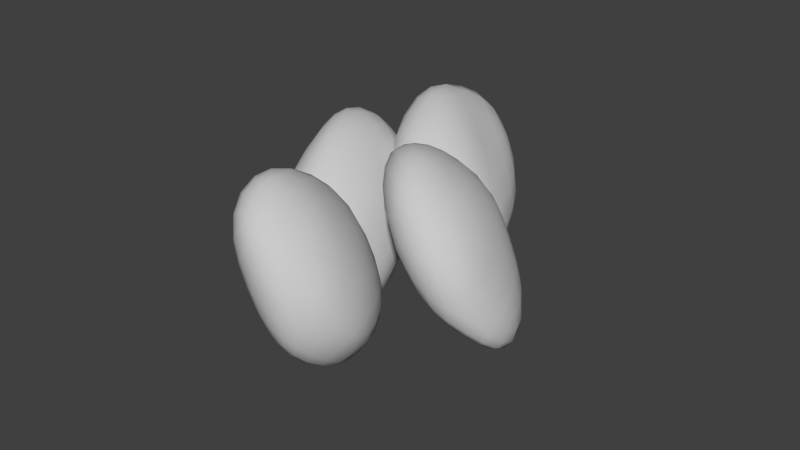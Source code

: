 # Source: astroids1.blend  (saved by Blender 2.79.0; exported with 4.5.12 LTS)
import bpy
from mathutils import Matrix  # noqa: F401  (used for matrix-valued properties, if any)

bpy.ops.wm.read_factory_settings(use_empty=True)
scene = bpy.context.scene
scene.name = 'Scene'

# ---- collections
col_collection_1 = bpy.data.collections.new('Collection 1'); scene.collection.children.link(col_collection_1)

# ---- materials (node trees are filled in below, after node groups)
mat_standard_1 = bpy.data.materials.new('Standard_1')
mat_standard_1.alpha_threshold = 0.0
mat_standard_1.use_transparent_shadow = False
mat_standard_1.diffuse_color = (0.5843, 0.5843, 0.5843, 1.0)
mat_standard_1.specular_color = (0.898, 0.898, 0.898)
mat_standard_1.roughness = 0.5

# ---- material node trees

# ---- world
world_world = bpy.data.worlds.new('World'); scene.world = world_world
world_world.color = (0.05088, 0.05088, 0.05088)
world_world.use_sun_shadow = False
world_world.sun_shadow_jitter_overblur = 0.0
world_world.cycles.sampling_method = 'MANUAL'

# ---- meshes
me_geospher36 = bpy.data.meshes.new('GeoSpher36')
me_geospher36.from_pydata([(11.4, 10.02, -5.003), (-4.407, 9.914, 7.162), (-5.933, -1.804, 9.902), (4.966, -9.703, 0.7949), (14.98, -2.836, -5.372), (0.1366, 11.2, -6.023), (-5.516, -6.567, -0.2748), (6.015, -8.0, -10.12), (10.42, 2.749, -15.29), (8.881, -3.256, 6.608), (-14.09, 3.586, 2.845), (-3.279, 1.193, -9.413)], [], [(9, 0, 1), (9, 1, 2), (9, 2, 3), (9, 3, 4), (9, 4, 0), (0, 8, 5), (1, 5, 10), (2, 10, 6), (3, 6, 7), (4, 7, 8), (5, 1, 0), (10, 2, 1), (6, 3, 2), (7, 4, 3), (8, 0, 4), (11, 10, 5), (11, 6, 10), (11, 7, 6), (11, 8, 7), (11, 5, 8)])
me_geospher36.polygons.foreach_set('use_smooth', [True] * 20)
_uv = me_geospher36.uv_layers.new(name='UVMap')
_uv.uv.foreach_set('vector', [0.3403, 0.7402, 0.6643, 0.5666, 0.6643, 0.9445, 0.3403, 0.7402, 0.6643, 0.9445, 0.417, 1.0, 0.6905, 0.1917, 0.8168, 0.0, 0.8912, 0.2023, 0.6905, 0.1917, 0.8912, 0.2023, 0.7648, 0.4352, 0.3403, 0.7402, 0.3886, 0.5096, 0.6643, 0.5666, 0.3403, 0.1732, 0.5361, 0.006632, 0.5263, 0.3137, 0.4381, 0.4963, 0.5263, 0.3137, 0.6905, 0.5096, 0.138, 0.04392, 0.3403, 0.0, 0.1234, 0.1719, 0.0, 0.3185, 0.1234, 0.1719, 0.1136, 0.4597, 0.7648, 0.4352, 1.0, 0.3858, 0.8854, 0.5687, 0.5263, 0.3137, 0.4381, 0.4963, 0.3403, 0.1732, 0.2298, 0.5776, 0.2298, 0.8061, 0.0, 0.696, 1.0, 0.1294, 0.8912, 0.2023, 0.8168, 0.0, 1.0, 0.3858, 0.7648, 0.4352, 0.8912, 0.2023, 0.5361, 0.006632, 0.3403, 0.1732, 0.3722, 0.0, 0.6905, 0.2233, 0.6905, 0.5096, 0.5263, 0.3137, 0.3345, 0.3058, 0.1234, 0.1719, 0.3403, 0.0, 0.3345, 0.3058, 0.1136, 0.4597, 0.1234, 0.1719, 0.3345, 0.3058, 0.3403, 0.5776, 0.1136, 0.4597, 0.6905, 0.2233, 0.5263, 0.3137, 0.5361, 0.006632])
me_geospher36.materials.append(mat_standard_1)
me_geospher36.use_remesh_preserve_volume = False
me_geospher36.use_remesh_preserve_attributes = False
me_geospher36.use_mirror_vertex_groups = False
me_geospher36.update()
me_geospher35 = bpy.data.meshes.new('GeoSpher35')
me_geospher35.from_pydata([(9.56, 12.8, 3.384), (-3.605, 15.0, 5.742), (4.691, -7.739, 1.675), (12.62, -1.39, -6.619), (-0.7623, 12.22, -1.638), (-7.405, -6.801, 0.4629), (5.659, -7.375, -12.97), (8.484, 3.993, -12.48), (9.063, -6.265, 6.061), (-5.95, 0.7188, 10.47), (-2.976, -2.481, -10.11), (-11.96, 6.716, 0.2703)], [], [(8, 0, 1), (8, 1, 9), (8, 9, 2), (8, 2, 3), (8, 3, 0), (0, 7, 4), (1, 4, 11), (9, 11, 5), (2, 5, 6), (3, 6, 7), (4, 1, 0), (11, 9, 1), (5, 2, 9), (6, 3, 2), (7, 0, 3), (10, 11, 4), (10, 5, 11), (10, 6, 5), (10, 7, 6), (10, 4, 7)])
me_geospher35.polygons.foreach_set('use_smooth', [True] * 20)
_uv = me_geospher35.uv_layers.new(name='UVMap')
_uv.uv.foreach_set('vector', [0.3278, 0.5697, 0.2834, 0.9896, 0.01724, 0.9896, 0.3278, 0.5697, 0.01724, 0.9896, 0.0, 0.6562, 0.7967, 0.1419, 0.7967, 0.4952, 0.6923, 0.207, 0.7967, 0.1419, 0.6923, 0.207, 0.5694, 0.0, 0.4187, 0.9191, 0.4839, 0.6834, 0.7596, 0.9191, 0.0, 0.3055, 0.1955, 0.0637, 0.1341, 0.4141, 0.1006, 0.5697, 0.1341, 0.4141, 0.3398, 0.5697, 1.0, 0.889, 0.7596, 0.7744, 1.0, 0.6118, 0.6923, 0.207, 0.6063, 0.4575, 0.4187, 0.1022, 0.4839, 0.6834, 0.4339, 0.4952, 0.6162, 0.5527, 0.1341, 0.4141, 0.1006, 0.5697, 0.0, 0.3055, 0.7596, 0.7744, 1.0, 0.889, 0.7643, 1.0, 0.6063, 0.4575, 0.6923, 0.207, 0.7967, 0.4952, 0.4187, 0.1022, 0.5694, 0.0, 0.6923, 0.207, 0.6162, 0.5527, 0.7596, 0.9191, 0.4839, 0.6834, 0.4187, 0.2199, 0.3398, 0.5697, 0.1341, 0.4141, 0.8717, 0.4952, 1.0, 0.6118, 0.7596, 0.7744, 0.4242, 0.3085, 0.4187, 0.1022, 0.6063, 0.4575, 0.4187, 0.2199, 0.1955, 0.0637, 0.4122, 0.0, 0.4187, 0.2199, 0.1341, 0.4141, 0.1955, 0.0637])
me_geospher35.materials.append(mat_standard_1)
me_geospher35.use_remesh_preserve_volume = False
me_geospher35.use_remesh_preserve_attributes = False
me_geospher35.use_mirror_vertex_groups = False
me_geospher35.update()
me_geospher33 = bpy.data.meshes.new('GeoSpher33')
me_geospher33.from_pydata([(-2.685, 7.702, 6.511), (3.633, -12.14, 2.57), (-8.725, -6.531, -1.885), (8.555, 2.438, -12.61), (5.42, -2.104, 7.297), (-8.054, -4.572, 11.05), (-8.069, 9.644, -7.114), (6.296, 6.716, 0.1379), (16.34, -7.493, -3.661), (-2.781, 9.975, -3.647), (5.054, -8.844, -4.423), (-14.98, 5.208, 5.776)], [], [(4, 7, 0), (4, 0, 5), (4, 5, 1), (4, 1, 8), (4, 8, 7), (7, 3, 9), (0, 9, 11), (5, 11, 2), (1, 2, 10), (8, 10, 3), (9, 0, 7), (11, 5, 0), (2, 1, 5), (10, 8, 1), (3, 7, 8), (6, 11, 9), (6, 2, 11), (6, 10, 2), (6, 3, 10), (6, 9, 3)])
me_geospher33.polygons.foreach_set('use_smooth', [True] * 20)
_uv = me_geospher33.uv_layers.new(name='UVMap')
_uv.uv.foreach_set('vector', [0.5349, 0.3398, 0.7348, 0.3997, 0.7346, 0.2137, 0.5349, 0.3398, 0.7346, 0.2137, 0.5075, 0.08407, 0.5349, 0.3398, 0.5075, 0.08407, 0.4007, 0.3196, 0.5349, 0.3398, 0.4007, 0.3196, 0.4856, 0.5763, 0.5349, 0.3398, 0.4856, 0.5763, 0.7348, 0.3997, 0.9889, 0.2876, 0.8016, 0.1194, 0.844, 0.4119, 1.0, 0.4728, 0.844, 0.4119, 0.8577, 0.6197, 0.205, 0.7117, 0.0139, 0.5731, 0.0, 0.8446, 0.373, 0.461, 0.4007, 0.2275, 0.2518, 0.4394, 0.1174, 0.5731, 0.2518, 0.4394, 0.0, 0.3476, 0.844, 0.4119, 1.0, 0.4728, 0.9889, 0.2876, 0.7348, 0.0, 0.5075, 0.08407, 0.7346, 0.2137, 0.0, 0.8446, 0.205, 1.0, 0.205, 0.7117, 0.2518, 0.4394, 0.1174, 0.5731, 0.373, 0.461, 0.8016, 0.1194, 0.9889, 0.2876, 1.0, 0.0, 0.7348, 0.456, 0.8577, 0.6197, 0.844, 0.4119, 0.1494, 0.03763, 0.4007, 0.2275, 0.4007, 0.0, 0.1494, 0.03763, 0.2518, 0.4394, 0.4007, 0.2275, 0.1494, 0.03763, 0.0, 0.3476, 0.2518, 0.4394, 0.7348, 0.456, 0.844, 0.4119, 0.8016, 0.1194])
me_geospher33.materials.append(mat_standard_1)
me_geospher33.use_remesh_preserve_volume = False
me_geospher33.use_remesh_preserve_attributes = False
me_geospher33.use_mirror_vertex_groups = False
me_geospher33.update()
me_geospher31 = bpy.data.meshes.new('GeoSpher31')
me_geospher31.from_pydata([(10.19, 10.57, 0.9651), (-3.665, 12.09, 7.676), (5.358, -14.3, -0.9009), (12.68, -6.013, -2.558), (-1.327, 12.95, -4.089), (-7.478, -9.859, -4.974), (6.527, -13.33, -12.17), (8.368, 1.762, -10.93), (6.987, 1.173, 7.431), (-8.117, 2.753, 2.567), (-4.651, -4.593, 7.244), (-4.527, 2.078, -9.371)], [], [(8, 0, 1), (8, 1, 10), (8, 10, 2), (8, 2, 3), (8, 3, 0), (0, 7, 4), (1, 4, 9), (10, 9, 5), (2, 5, 6), (3, 6, 7), (4, 1, 0), (9, 10, 1), (5, 2, 10), (6, 3, 2), (7, 0, 3), (11, 9, 4), (11, 5, 9), (11, 6, 5), (11, 7, 6), (11, 4, 7)])
me_geospher31.polygons.foreach_set('use_smooth', [True] * 20)
_uv = me_geospher31.uv_layers.new(name='UVMap')
_uv.uv.foreach_set('vector', [0.1502, 0.2036, 0.07836, 0.04107, 0.3783, 0.0, 0.1502, 0.2036, 0.3783, 0.0, 0.3783, 0.3434, 0.1502, 0.2036, 0.3783, 0.3434, 0.143, 0.5659, 0.1502, 0.2036, 0.143, 0.5659, 0.0, 0.3926, 0.6705, 0.1218, 0.6224, 0.3352, 0.5013, 0.0, 0.5822, 0.9074, 0.3783, 1.0, 0.3842, 0.7309, 1.0, 0.4879, 0.7555, 0.497, 0.9248, 0.2614, 1.0, 0.1492, 0.9248, 0.2614, 0.7752, 0.0, 0.02071, 0.8704, 0.2199, 0.6531, 0.2199, 0.9935, 0.6224, 0.3352, 0.4879, 0.5807, 0.3783, 0.283, 0.3842, 0.7309, 0.5822, 0.5807, 0.5822, 0.9074, 0.9248, 0.2614, 1.0, 0.1492, 1.0, 0.4879, 0.2199, 0.6531, 0.02071, 0.8704, 0.0, 0.5659, 0.4879, 0.5807, 0.6224, 0.3352, 0.6705, 0.4941, 0.3783, 0.283, 0.5013, 0.0, 0.6224, 0.3352, 0.6705, 0.2482, 0.9248, 0.2614, 0.7555, 0.497, 0.6705, 0.2482, 0.7752, 0.0, 0.9248, 0.2614, 0.702, 0.721, 0.9952, 0.989, 0.6705, 0.989, 0.702, 0.721, 0.9581, 0.6737, 0.9952, 0.989, 0.702, 0.721, 0.6846, 0.497, 0.9581, 0.6737])
me_geospher31.materials.append(mat_standard_1)
me_geospher31.use_remesh_preserve_volume = False
me_geospher31.use_remesh_preserve_attributes = False
me_geospher31.use_mirror_vertex_groups = False
me_geospher31.update()

# ---- objects
ob_geospher36 = bpy.data.objects.new('GeoSpher36', me_geospher36)
ob_geospher35 = bpy.data.objects.new('GeoSpher35', me_geospher35)
ob_geospher33 = bpy.data.objects.new('GeoSpher33', me_geospher33)
ob_geospher31 = bpy.data.objects.new('GeoSpher31', me_geospher31)

# ---- transforms, parenting, visibility, modifiers, constraints
ob_geospher36.location = (-5.213e-08, -3.367, -2.56e-08)
ob_geospher36.rotation_euler = (0.477, 0.5598, 0.7718)
ob_geospher36.scale = (0.2144, 0.2646, 0.1756)
ob_geospher36.lineart.crease_threshold = 0.0
_m = ob_geospher36.modifiers.new('Subsurf', 'SUBSURF')
_m.uv_smooth = 'PRESERVE_CORNERS'
_m.quality = 2
_m.show_only_control_edges = False
_m = ob_geospher36.modifiers.new('Triangulate', 'TRIANGULATE')
ob_geospher35.location = (-1.501e-07, 2.446, 2.751e-07)
ob_geospher35.rotation_euler = (0.477, 0.5598, 0.7718)
ob_geospher35.scale = (0.2144, 0.2646, 0.1756)
ob_geospher35.lineart.crease_threshold = 0.0
_m = ob_geospher35.modifiers.new('Subsurf', 'SUBSURF')
_m.uv_smooth = 'PRESERVE_CORNERS'
_m.quality = 2
_m.show_only_control_edges = False
_m = ob_geospher35.modifiers.new('Triangulate', 'TRIANGULATE')
ob_geospher33.location = (2.105, 0.0, -2.384e-07)
ob_geospher33.rotation_euler = (0.477, 0.5598, 0.7718)
ob_geospher33.scale = (0.2144, 0.2646, 0.1756)
ob_geospher33.lineart.crease_threshold = 0.0
_m = ob_geospher33.modifiers.new('Subsurf', 'SUBSURF')
_m.uv_smooth = 'PRESERVE_CORNERS'
_m.quality = 2
_m.show_only_control_edges = False
_m = ob_geospher33.modifiers.new('Triangulate', 'TRIANGULATE')
ob_geospher31.location = (-1.754, -6.052e-08, -8.046e-08)
ob_geospher31.rotation_euler = (0.477, 0.5598, 0.7718)
ob_geospher31.scale = (0.2144, 0.2646, 0.1756)
ob_geospher31.lineart.crease_threshold = 0.0
_m = ob_geospher31.modifiers.new('Subsurf', 'SUBSURF')
_m.uv_smooth = 'PRESERVE_CORNERS'
_m.quality = 2
_m.show_only_control_edges = False
_m = ob_geospher31.modifiers.new('Triangulate', 'TRIANGULATE')

# ---- collection membership
col_collection_1.objects.link(ob_geospher36)
col_collection_1.objects.link(ob_geospher35)
col_collection_1.objects.link(ob_geospher33)
col_collection_1.objects.link(ob_geospher31)

# ---- scene / render settings (as saved in the file)
scene.frame_start = 1; scene.frame_end = 250; scene.frame_set(1)
scene.render.engine = 'BLENDER_EEVEE_NEXT'
scene.render.resolution_percentage = 50
scene.render.dither_intensity = 0.0
scene.cycles.use_denoising = False
scene.cycles.samples = 128
scene.cycles.sampling_pattern = 'TABULATED_SOBOL'
scene.cycles.use_adaptive_sampling = False
scene.cycles.use_light_tree = False
scene.cycles.blur_glossy = 0.0
scene.cycles.sample_clamp_indirect = 0.0
scene.view_settings.view_transform = 'Standard'
bpy.context.view_layer.update()

# ---- added for rendering (the .blend has no active camera and no usable light): camera, sun
cam_auto = bpy.data.cameras.new('AutoCamera')
cam_auto.lens = 50.0
cam_auto.sensor_width = 36.0
cam_auto.clip_end = 1000.0
ob_auto_camera = bpy.data.objects.new('AutoCamera', cam_auto)
scene.collection.objects.link(ob_auto_camera)
ob_auto_camera.location = (16.8166, -19.7794, 12.9688)
ob_auto_camera.rotation_euler = (1.09748, -7.21219e-08, 0.694738)
scene.camera = ob_auto_camera
light_auto_sun = bpy.data.lights.new('AutoSun', 'SUN')
light_auto_sun.energy = 3.0
light_auto_sun.angle = 0.0523599
ob_auto_sun = bpy.data.objects.new('AutoSun', light_auto_sun)
scene.collection.objects.link(ob_auto_sun)
ob_auto_sun.rotation_euler = (0.872665, 0.174533, 0.523599)
bpy.context.view_layer.update()
